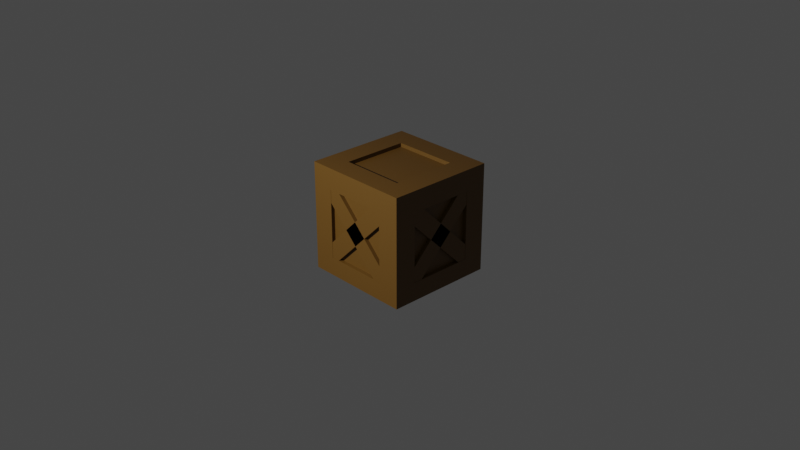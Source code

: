 # Source: WoodenCrate_01.blend  (saved by Blender 2.90.8; exported with 4.5.12 LTS)
import bpy
from mathutils import Matrix  # noqa: F401  (used for matrix-valued properties, if any)

bpy.ops.wm.read_factory_settings(use_empty=True)
scene = bpy.context.scene
scene.name = 'Scene'

# ---- collections
col_collection = bpy.data.collections.new('Collection'); scene.collection.children.link(col_collection)

# ---- materials (node trees are filled in below, after node groups)
mat_crate_01 = bpy.data.materials.new('Crate_01')
mat_crate_01.use_transparent_shadow = False

# ---- material node trees
mat_crate_01.use_nodes = True; mat_crate_01.node_tree.nodes.clear()
_N = mat_crate_01.node_tree.nodes; _L = mat_crate_01.node_tree.links
n0 = _N.new('ShaderNodeBsdfPrincipled'); n0.name = 'Principled BSDF'; n0.location = (10, 300)
n0.distribution = 'GGX'
n0.subsurface_method = 'BURLEY'
n0.inputs[0].default_value = (0.1237, 0.05891, 0.00779, 1.0)
n0.inputs[3].default_value = 1.45
n0.inputs[27].default_value = (0.0, 0.0, 0.0, 1.0)
n0.inputs[28].default_value = 1.0
n1 = _N.new('ShaderNodeOutputMaterial'); n1.name = 'Material Output'; n1.location = (300, 300)
_L.new(n0.outputs[0], n1.inputs[0])
n1.is_active_output = True

# ---- world
world_world = bpy.data.worlds.new('World'); scene.world = world_world
world_world.use_nodes = True; world_world.node_tree.nodes.clear()
_N = world_world.node_tree.nodes; _L = world_world.node_tree.links
n0 = _N.new('ShaderNodeOutputWorld'); n0.name = 'World Output'; n0.location = (300, 300)
n1 = _N.new('ShaderNodeBackground'); n1.name = 'Background'; n1.location = (10, 300)
n1.inputs[0].default_value = (0.05088, 0.05088, 0.05088, 1.0)
_L.new(n1.outputs[0], n0.inputs[0])
n0.is_active_output = True
world_world.color = (0.05088, 0.05088, 0.05088)
world_world.use_sun_shadow = False
world_world.sun_shadow_jitter_overblur = 0.0

# ---- cameras
cam_camera = bpy.data.cameras.new('Camera')
cam_camera.clip_end = 100.0
cam_camera.ortho_scale = 7.314

# ---- lights
light_light = bpy.data.lights.new('Light', 'POINT')
light_light.transmission_factor = 0.0
light_light.energy = 1000.0
light_light.shadow_soft_size = 0.1
light_light.shadow_maximum_resolution = 0.006
light_light.use_absolute_resolution = True

# ---- meshes
me_cube_007 = bpy.data.meshes.new('Cube.007')
me_cube_007.from_pydata([(0.5923, -0.5085, 0.4022), (0.5923, -0.3755, 0.5353), (0.5923, 0.3755, -0.4817), (0.5923, 0.5085, -0.3487), (0.5456, -0.5085, 0.4022), (0.5456, -0.3755, 0.5353), (0.5456, 0.3755, -0.4817), (0.5456, 0.5085, -0.3487), (0.5923, 0.5085, 0.4022), (0.5923, 0.3755, 0.5353), (0.5923, -0.3755, -0.4817), (0.5923, -0.5085, -0.3487), (0.5456, 0.5085, 0.4022), (0.5456, 0.3755, 0.5353), (0.5456, -0.3755, -0.4817), (0.5456, -0.5085, -0.3487), (-0.5923, -0.5085, 0.4022), (-0.5923, -0.3755, 0.5353), (-0.5923, 0.3755, -0.4817), (-0.5923, 0.5085, -0.3487), (-0.5456, -0.5085, 0.4022), (-0.5456, -0.3755, 0.5353), (-0.5456, 0.3755, -0.4817), (-0.5456, 0.5085, -0.3487), (-0.5923, 0.5085, 0.4022), (-0.5923, 0.3755, 0.5353), (-0.5923, -0.3755, -0.4817), (-0.5923, -0.5085, -0.3487), (-0.5456, 0.5085, 0.4022), (-0.5456, 0.3755, 0.5353), (-0.5456, -0.3755, -0.4817), (-0.5456, -0.5085, -0.3487), (-0.5085, -0.5923, 0.4022), (-0.3755, -0.5923, 0.5353), (0.3755, -0.5923, -0.4817), (0.5085, -0.5923, -0.3487), (-0.5085, -0.5456, 0.4022), (-0.3755, -0.5456, 0.5353), (0.3755, -0.5456, -0.4817), (0.5085, -0.5456, -0.3487), (0.5085, -0.5923, 0.4022), (0.3755, -0.5923, 0.5353), (-0.3755, -0.5923, -0.4817), (-0.5085, -0.5923, -0.3487), (0.5085, -0.5456, 0.4022), (0.3755, -0.5456, 0.5353), (-0.3755, -0.5456, -0.4817), (-0.5085, -0.5456, -0.3487), (-0.5085, 0.5923, 0.4022), (-0.3755, 0.5923, 0.5353), (0.3755, 0.5923, -0.4817), (0.5085, 0.5923, -0.3487), (-0.5085, 0.5456, 0.4022), (-0.3755, 0.5456, 0.5353), (0.3755, 0.5456, -0.4817), (0.5085, 0.5456, -0.3487), (0.5085, 0.5923, 0.4022), (0.3755, 0.5923, 0.5353), (-0.3755, 0.5923, -0.4817), (-0.5085, 0.5923, -0.3487), (0.5085, 0.5456, 0.4022), (0.3755, 0.5456, 0.5353), (-0.3755, 0.5456, -0.4817), (-0.5085, 0.5456, -0.3487), (0.5944, -0.5944, -0.5676), (0.5944, -0.5944, 0.6211), (0.5944, 0.5944, -0.5676), (0.5944, 0.5944, 0.6211), (0.5944, 5.252e-08, -0.5676), (0.5944, -7.083e-09, 0.6211), (0.352, 0.5944, -0.3656), (0.5944, -0.3566, 0.6211), (0.352, -0.5944, -0.3656), (0.5944, -0.3566, -0.5676), (0.5944, 0.3566, -0.5676), (0.5944, 0.3566, 0.6211), (0.5944, 0.3566, -0.3656), (0.5944, -0.3566, -0.3656), (0.5944, 0.5944, 0.3898), (0.5944, -0.5944, 0.3898), (0.5944, 7.818e-09, 0.3898), (0.5944, 2.272e-08, -0.3656), (0.5944, -0.5944, -0.3656), (0.5944, -0.3566, 0.3898), (0.5944, 0.3566, 0.3898), (0.5944, 0.5944, -0.3656), (0.352, 0.5944, 0.6211), (0.352, -0.5944, -0.5676), (0.352, -7.083e-09, 0.6211), (0.352, -0.3566, 0.6211), (0.352, 0.3566, 0.6211), (0.352, 0.5944, 0.3898), (0.352, 0.5944, -0.5676), (0.352, -0.5944, 0.6211), (0.352, 5.252e-08, -0.5676), (0.352, -0.3566, -0.5676), (0.352, 0.3566, -0.5676), (0.352, -0.5944, 0.3898), (-0.5944, -0.5944, -0.5676), (-0.5944, -0.5944, 0.6211), (-0.5944, 0.5944, -0.5676), (-0.5944, 0.5944, 0.6211), (-0.5944, 5.252e-08, -0.5676), (-0.5944, -7.083e-09, 0.6211), (-0.352, 0.5944, -0.3656), (-0.5944, -0.3566, 0.6211), (-0.352, -0.5944, -0.3656), (-0.5944, -0.3566, -0.5676), (3.202e-09, -0.5944, -0.3656), (-0.5944, 0.3566, -0.5676), (3.202e-09, 0.5944, -0.3656), (-0.5944, 0.3566, 0.6211), (-0.5944, 0.3566, -0.3656), (-0.5944, -0.3566, -0.3656), (-0.5944, 0.5944, 0.3898), (-0.5944, -0.5944, 0.3898), (-0.5944, 7.818e-09, 0.3898), (-0.5944, 2.272e-08, -0.3656), (-0.5944, -0.5944, -0.3656), (-0.5944, -0.3566, 0.3898), (-0.5944, 0.3566, 0.3898), (-0.5944, 0.5944, -0.3656), (3.202e-09, 0.5944, -0.5676), (3.202e-09, 0.5944, 0.6211), (3.202e-09, -0.5944, -0.5676), (3.202e-09, -0.5944, 0.6211), (3.202e-09, -0.3566, 0.6211), (3.202e-09, -0.3566, -0.5676), (3.202e-09, 0.3566, -0.5676), (3.202e-09, 0.3566, 0.6211), (3.202e-09, -0.5944, 0.3898), (3.202e-09, 0.5944, 0.3898), (-0.352, 0.5944, 0.6211), (-0.352, -0.5944, -0.5676), (-0.352, -7.083e-09, 0.6211), (-0.352, -0.3566, 0.6211), (-0.352, 0.3566, 0.6211), (-0.352, 0.5944, 0.3898), (-0.352, 0.5944, -0.5676), (-0.352, -0.5944, 0.6211), (-0.352, 5.252e-08, -0.5676), (-0.352, -0.3566, -0.5676), (-0.352, 0.3566, -0.5676), (-0.352, -0.5944, 0.3898), (0.5635, -0.5635, -0.5367), (0.5635, -0.5635, 0.5903), (0.5635, 0.5635, -0.5367), (0.5635, 0.5635, 0.5903), (0.5566, 2.272e-08, -0.5298), (0.5566, 2.272e-08, 0.5833), (0.352, 0.5409, -0.3656), (0.5566, -0.3566, 0.5833), (0.352, -0.5409, -0.3656), (0.5566, -0.3566, -0.5298), (0.5566, 0.3566, -0.5298), (0.5566, 0.3566, 0.5833), (0.5409, 0.3566, -0.3656), (0.5409, -0.3566, -0.3656), (0.5566, 0.5566, 0.3898), (0.5566, -0.5566, 0.3898), (0.5409, 7.818e-09, 0.3898), (0.5409, 2.272e-08, -0.3656), (0.5566, -0.5566, -0.3656), (0.5409, -0.3566, 0.3898), (0.5409, 0.3566, 0.3898), (0.5566, 0.5566, -0.3656), (0.352, 0.5566, 0.5833), (0.352, -0.5566, -0.5298), (0.352, -7.083e-09, 0.5677), (0.352, -0.3566, 0.5677), (0.352, 0.3566, 0.5677), (0.352, 0.5409, 0.3898), (0.352, 0.5566, -0.5298), (0.352, -0.5566, 0.5833), (0.352, 5.252e-08, -0.5141), (0.352, -0.3566, -0.5141), (0.352, 0.3566, -0.5141), (0.352, -0.5409, 0.3898), (-0.5635, -0.5635, -0.5367), (-0.5635, -0.5635, 0.5903), (-0.5635, 0.5635, -0.5367), (-0.5635, 0.5635, 0.5903), (-0.5566, 2.272e-08, -0.5298), (-0.5566, 2.272e-08, 0.5833), (-0.352, 0.5409, -0.3656), (-0.5566, -0.3566, 0.5833), (-0.352, -0.5409, -0.3656), (-0.5566, -0.3566, -0.5298), (3.202e-09, -0.5409, -0.3656), (-0.5566, 0.3566, -0.5298), (3.202e-09, 0.5409, -0.3656), (-0.5566, 0.3566, 0.5833), (-0.5409, 0.3566, -0.3656), (-0.5409, -0.3566, -0.3656), (-0.5566, 0.5566, 0.3898), (-0.5566, -0.5566, 0.3898), (-0.5409, 7.818e-09, 0.3898), (-0.5409, 2.272e-08, -0.3656), (-0.5566, -0.5566, -0.3656), (-0.5409, -0.3566, 0.3898), (-0.5409, 0.3566, 0.3898), (-0.5566, 0.5566, -0.3656), (3.202e-09, 0.5566, -0.5298), (3.202e-09, 0.5566, 0.5833), (3.202e-09, -0.5566, -0.5298), (3.202e-09, -0.5566, 0.5833), (3.202e-09, 5.252e-08, -0.5141), (3.202e-09, -0.3566, 0.5677), (3.202e-09, -0.3566, -0.5141), (3.202e-09, 0.3566, -0.5141), (3.202e-09, 0.3566, 0.5677), (3.202e-09, -0.5409, 0.3898), (3.202e-09, 0.5409, 0.3898), (-0.352, 0.5566, 0.5833), (-0.352, -0.5566, -0.5298), (-0.352, -7.083e-09, 0.5677), (-0.352, -0.3566, 0.5677), (-0.352, 0.3566, 0.5677), (-0.352, 0.5409, 0.3898), (-0.352, 0.5566, -0.5298), (-0.352, -0.5566, 0.5833), (-0.352, 5.252e-08, -0.5141), (-0.352, -0.3566, -0.5141), (-0.352, 0.3566, -0.5141), (-0.352, -0.5409, 0.3898), (-0.5522, -0.5522, -0.5254), (-0.5522, -0.5522, 0.5789), (-0.5522, 0.5522, -0.5254), (-0.5522, 0.5522, 0.5789), (0.5522, -0.5522, -0.5254), (0.5522, -0.5522, 0.5789), (0.5522, 0.5522, -0.5254), (0.5522, 0.5522, 0.5789), (0.352, 5.252e-08, -0.5286), (3.202e-09, 5.252e-08, -0.5286), (0.352, -0.3566, -0.5286), (3.202e-09, -0.3566, -0.5286), (0.352, 0.3566, -0.5286), (3.202e-09, 0.3566, -0.5286), (-0.352, 5.252e-08, -0.5286), (-0.352, -0.3566, -0.5286), (-0.352, 0.3566, -0.5286)], [], [(0, 2, 3, 1), (2, 6, 7, 3), (6, 4, 5, 7), (4, 0, 1, 5), (2, 0, 4, 6), (7, 5, 1, 3), (8, 9, 11, 10), (10, 11, 15, 14), (14, 15, 13, 12), (12, 13, 9, 8), (10, 14, 12, 8), (15, 11, 9, 13), (16, 17, 19, 18), (18, 19, 23, 22), (22, 23, 21, 20), (20, 21, 17, 16), (18, 22, 20, 16), (23, 19, 17, 21), (24, 26, 27, 25), (26, 30, 31, 27), (30, 28, 29, 31), (28, 24, 25, 29), (26, 24, 28, 30), (31, 29, 25, 27), (32, 34, 35, 33), (34, 38, 39, 35), (38, 36, 37, 39), (36, 32, 33, 37), (34, 32, 36, 38), (39, 37, 33, 35), (40, 41, 43, 42), (42, 43, 47, 46), (46, 47, 45, 44), (44, 45, 41, 40), (42, 46, 44, 40), (47, 43, 41, 45), (48, 49, 51, 50), (50, 51, 55, 54), (54, 55, 53, 52), (52, 53, 49, 48), (50, 54, 52, 48), (55, 51, 49, 53), (56, 58, 59, 57), (58, 62, 63, 59), (62, 60, 61, 63), (60, 56, 57, 61), (58, 56, 60, 62), (63, 61, 57, 59), (91, 86, 67, 78), (83, 71, 65, 79), (95, 73, 64, 87), (122, 110, 70, 92), (96, 74, 68, 94), (84, 75, 69, 80), (87, 72, 108, 124), (92, 70, 85, 66), (94, 68, 73, 95), (80, 69, 71, 83), (78, 67, 75, 84), (92, 66, 74, 96), (64, 82, 72, 87), (68, 81, 77, 73), (85, 78, 84, 76), (73, 77, 82, 64), (77, 83, 79, 82), (70, 91, 78, 85), (86, 123, 129, 90), (74, 76, 81, 68), (66, 85, 76, 74), (89, 126, 125, 93), (97, 93, 125, 130), (79, 65, 93, 97), (71, 89, 93, 65), (75, 90, 88, 69), (69, 88, 89, 71), (67, 86, 90, 75), (82, 79, 97, 72), (122, 92, 96, 128), (96, 94, 233, 237), (128, 96, 237, 238), (127, 95, 87, 124), (131, 123, 86, 91), (137, 114, 101, 132), (119, 115, 99, 105), (141, 133, 98, 107), (122, 138, 104, 110), (142, 140, 102, 109), (120, 116, 103, 111), (133, 124, 108, 106), (138, 100, 121, 104), (140, 141, 107, 102), (116, 119, 105, 103), (114, 120, 111, 101), (138, 142, 109, 100), (98, 133, 106, 118), (102, 107, 113, 117), (121, 112, 120, 114), (107, 98, 118, 113), (113, 118, 115, 119), (104, 121, 114, 137), (132, 136, 129, 123), (109, 102, 117, 112), (100, 109, 112, 121), (135, 139, 125, 126), (143, 130, 125, 139), (115, 143, 139, 99), (105, 99, 139, 135), (111, 103, 134, 136), (103, 105, 135, 134), (101, 111, 136, 132), (118, 106, 143, 115), (122, 128, 142, 138), (142, 128, 238, 241), (141, 140, 239, 240), (127, 124, 133, 141), (131, 137, 132, 123), (171, 158, 147, 166), (163, 159, 145, 151), (175, 167, 144, 153), (202, 172, 150, 190), (176, 174, 148, 154), (164, 160, 149, 155), (167, 204, 188, 152), (172, 146, 165, 150), (174, 175, 153, 148), (160, 163, 151, 149), (158, 164, 155, 147), (172, 176, 154, 146), (144, 167, 152, 162), (148, 153, 157, 161), (165, 156, 164, 158), (153, 144, 162, 157), (157, 162, 159, 163), (150, 165, 158, 171), (166, 170, 210, 203), (154, 148, 161, 156), (146, 154, 156, 165), (169, 173, 205, 207), (177, 211, 205, 173), (159, 177, 173, 145), (151, 145, 173, 169), (155, 149, 168, 170), (149, 151, 169, 168), (147, 155, 170, 166), (162, 152, 177, 159), (202, 209, 176, 172), (206, 208, 175, 174), (209, 206, 174, 176), (208, 204, 167, 175), (212, 171, 166, 203), (218, 213, 181, 194), (199, 185, 179, 195), (222, 187, 178, 214), (202, 190, 184, 219), (223, 189, 182, 221), (200, 191, 183, 196), (214, 186, 188, 204), (219, 184, 201, 180), (221, 182, 187, 222), (196, 183, 185, 199), (194, 181, 191, 200), (219, 180, 189, 223), (178, 198, 186, 214), (182, 197, 193, 187), (201, 194, 200, 192), (187, 193, 198, 178), (193, 199, 195, 198), (184, 218, 194, 201), (213, 203, 210, 217), (189, 192, 197, 182), (180, 201, 192, 189), (216, 207, 205, 220), (224, 220, 205, 211), (195, 179, 220, 224), (185, 216, 220, 179), (191, 217, 215, 183), (183, 215, 216, 185), (181, 213, 217, 191), (198, 195, 224, 186), (202, 219, 223, 209), (206, 221, 222, 208), (209, 223, 221, 206), (208, 222, 214, 204), (212, 203, 213, 218), (72, 97, 177, 152), (77, 81, 161, 157), (108, 72, 152, 188), (70, 110, 190, 150), (80, 83, 163, 160), (84, 80, 160, 164), (76, 84, 164, 156), (83, 77, 157, 163), (81, 76, 156, 161), (91, 70, 150, 171), (97, 130, 211, 177), (126, 89, 169, 207), (90, 129, 210, 170), (131, 91, 171, 212), (88, 90, 170, 168), (89, 88, 168, 169), (143, 106, 186, 224), (117, 113, 193, 197), (106, 108, 188, 186), (110, 104, 184, 190), (119, 116, 196, 199), (116, 120, 200, 196), (120, 112, 192, 200), (113, 119, 199, 193), (112, 117, 197, 192), (104, 137, 218, 184), (130, 143, 224, 211), (135, 126, 207, 216), (129, 136, 217, 210), (137, 131, 212, 218), (136, 134, 215, 217), (134, 135, 216, 215), (225, 226, 228, 227), (227, 228, 232, 231), (231, 232, 230, 229), (229, 230, 226, 225), (227, 231, 229, 225), (232, 228, 226, 230), (234, 233, 235, 236), (238, 237, 233, 234), (234, 236, 240, 239), (238, 234, 239, 241), (140, 142, 241, 239), (127, 141, 240, 236), (95, 127, 236, 235), (94, 95, 235, 233)])
_uv = me_cube_007.uv_layers.new(name='UVMap')
_uv.uv.foreach_set('vector', [0.375, 0.0, 0.375, 0.25, 0.625, 0.25, 0.625, 0.0, 0.375, 0.25, 0.375, 0.5, 0.625, 0.5, 0.625, 0.25, 0.375, 0.5, 0.375, 0.75, 0.625, 0.75, 0.625, 0.5, 0.375, 0.75, 0.375, 1.0, 0.625, 1.0, 0.625, 0.75, 0.125, 0.5, 0.125, 0.75, 0.375, 0.75, 0.375, 0.5, 0.625, 0.5, 0.625, 0.75, 0.875, 0.75, 0.875, 0.5, 0.375, 0.0, 0.625, 0.0, 0.625, 0.25, 0.375, 0.25, 0.375, 0.25, 0.625, 0.25, 0.625, 0.5, 0.375, 0.5, 0.375, 0.5, 0.625, 0.5, 0.625, 0.75, 0.375, 0.75, 0.375, 0.75, 0.625, 0.75, 0.625, 1.0, 0.375, 1.0, 0.125, 0.5, 0.375, 0.5, 0.375, 0.75, 0.125, 0.75, 0.625, 0.5, 0.875, 0.5, 0.875, 0.75, 0.625, 0.75, 0.375, 0.0, 0.625, 0.0, 0.625, 0.25, 0.375, 0.25, 0.375, 0.25, 0.625, 0.25, 0.625, 0.5, 0.375, 0.5, 0.375, 0.5, 0.625, 0.5, 0.625, 0.75, 0.375, 0.75, 0.375, 0.75, 0.625, 0.75, 0.625, 1.0, 0.375, 1.0, 0.125, 0.5, 0.375, 0.5, 0.375, 0.75, 0.125, 0.75, 0.625, 0.5, 0.875, 0.5, 0.875, 0.75, 0.625, 0.75, 0.375, 0.0, 0.375, 0.25, 0.625, 0.25, 0.625, 0.0, 0.375, 0.25, 0.375, 0.5, 0.625, 0.5, 0.625, 0.25, 0.375, 0.5, 0.375, 0.75, 0.625, 0.75, 0.625, 0.5, 0.375, 0.75, 0.375, 1.0, 0.625, 1.0, 0.625, 0.75, 0.125, 0.5, 0.125, 0.75, 0.375, 0.75, 0.375, 0.5, 0.625, 0.5, 0.625, 0.75, 0.875, 0.75, 0.875, 0.5, 0.375, 0.0, 0.375, 0.25, 0.625, 0.25, 0.625, 0.0, 0.375, 0.25, 0.375, 0.5, 0.625, 0.5, 0.625, 0.25, 0.375, 0.5, 0.375, 0.75, 0.625, 0.75, 0.625, 0.5, 0.375, 0.75, 0.375, 1.0, 0.625, 1.0, 0.625, 0.75, 0.125, 0.5, 0.125, 0.75, 0.375, 0.75, 0.375, 0.5, 0.625, 0.5, 0.625, 0.75, 0.875, 0.75, 0.875, 0.5, 0.375, 0.0, 0.625, 0.0, 0.625, 0.25, 0.375, 0.25, 0.375, 0.25, 0.625, 0.25, 0.625, 0.5, 0.375, 0.5, 0.375, 0.5, 0.625, 0.5, 0.625, 0.75, 0.375, 0.75, 0.375, 0.75, 0.625, 0.75, 0.625, 1.0, 0.375, 1.0, 0.125, 0.5, 0.375, 0.5, 0.375, 0.75, 0.125, 0.75, 0.625, 0.5, 0.875, 0.5, 0.875, 0.75, 0.625, 0.75, 0.375, 0.0, 0.625, 0.0, 0.625, 0.25, 0.375, 0.25, 0.375, 0.25, 0.625, 0.25, 0.625, 0.5, 0.375, 0.5, 0.375, 0.5, 0.625, 0.5, 0.625, 0.75, 0.375, 0.75, 0.375, 0.75, 0.625, 0.75, 0.625, 1.0, 0.375, 1.0, 0.125, 0.5, 0.375, 0.5, 0.375, 0.75, 0.125, 0.75, 0.625, 0.5, 0.875, 0.5, 0.875, 0.75, 0.625, 0.75, 0.375, 0.0, 0.375, 0.25, 0.625, 0.25, 0.625, 0.0, 0.375, 0.25, 0.375, 0.5, 0.625, 0.5, 0.625, 0.25, 0.375, 0.5, 0.375, 0.75, 0.625, 0.75, 0.625, 0.5, 0.375, 0.75, 0.375, 1.0, 0.625, 1.0, 0.625, 0.75, 0.125, 0.5, 0.125, 0.75, 0.375, 0.75, 0.375, 0.5, 0.625, 0.5, 0.625, 0.75, 0.875, 0.75, 0.875, 0.5, 0.5601, 0.449, 0.625, 0.449, 0.625, 0.5, 0.5601, 0.5, 0.5601, 0.7, 0.625, 0.7, 0.625, 0.75, 0.5601, 0.75, 0.324, 0.7, 0.375, 0.7, 0.375, 0.75, 0.324, 0.75, 0.375, 0.375, 0.4213, 0.375, 0.4213, 0.449, 0.375, 0.449, 0.324, 0.55, 0.375, 0.55, 0.375, 0.625, 0.324, 0.625, 0.5601, 0.55, 0.625, 0.55, 0.625, 0.625, 0.5601, 0.625, 0.375, 0.801, 0.4213, 0.801, 0.4213, 0.875, 0.375, 0.875, 0.375, 0.449, 0.4213, 0.449, 0.4213, 0.5, 0.375, 0.5, 0.324, 0.625, 0.375, 0.625, 0.375, 0.7, 0.324, 0.7, 0.5601, 0.625, 0.625, 0.625, 0.625, 0.7, 0.5601, 0.7, 0.5601, 0.5, 0.625, 0.5, 0.625, 0.55, 0.5601, 0.55, 0.324, 0.5, 0.375, 0.5, 0.375, 0.55, 0.324, 0.55, 0.375, 0.75, 0.4213, 0.75, 0.4213, 0.801, 0.375, 0.801, 0.375, 0.625, 0.4213, 0.625, 0.4213, 0.7, 0.375, 0.7, 0.4213, 0.5, 0.5601, 0.5, 0.5601, 0.55, 0.4213, 0.55, 0.375, 0.7, 0.4213, 0.7, 0.4213, 0.75, 0.375, 0.75, 0.4213, 0.7, 0.5601, 0.7, 0.5601, 0.75, 0.4213, 0.75, 0.4213, 0.449, 0.5601, 0.449, 0.5601, 0.5, 0.4213, 0.5, 0.676, 0.5, 0.75, 0.5, 0.75, 0.55, 0.676, 0.55, 0.375, 0.55, 0.4213, 0.55, 0.4213, 0.625, 0.375, 0.625, 0.375, 0.5, 0.4213, 0.5, 0.4213, 0.55, 0.375, 0.55, 0.676, 0.7, 0.75, 0.7, 0.75, 0.75, 0.676, 0.75, 0.5601, 0.801, 0.625, 0.801, 0.625, 0.875, 0.5601, 0.875, 0.5601, 0.75, 0.625, 0.75, 0.625, 0.801, 0.5601, 0.801, 0.625, 0.7, 0.676, 0.7, 0.676, 0.75, 0.625, 0.75, 0.625, 0.55, 0.676, 0.55, 0.676, 0.625, 0.625, 0.625, 0.625, 0.625, 0.676, 0.625, 0.676, 0.7, 0.625, 0.7, 0.625, 0.5, 0.676, 0.5, 0.676, 0.55, 0.625, 0.55, 0.4213, 0.75, 0.5601, 0.75, 0.5601, 0.801, 0.4213, 0.801, 0.25, 0.5, 0.324, 0.5, 0.324, 0.55, 0.25, 0.55, 0.324, 0.55, 0.324, 0.625, 0.324, 0.625, 0.324, 0.55, 0.25, 0.55, 0.324, 0.55, 0.324, 0.55, 0.25, 0.55, 0.25, 0.7, 0.324, 0.7, 0.324, 0.75, 0.25, 0.75, 0.5601, 0.375, 0.625, 0.375, 0.625, 0.449, 0.5601, 0.449, 0.5601, 0.449, 0.5601, 0.5, 0.625, 0.5, 0.625, 0.449, 0.5601, 0.7, 0.5601, 0.75, 0.625, 0.75, 0.625, 0.7, 0.324, 0.7, 0.324, 0.75, 0.375, 0.75, 0.375, 0.7, 0.375, 0.375, 0.375, 0.449, 0.4213, 0.449, 0.4213, 0.375, 0.324, 0.55, 0.324, 0.625, 0.375, 0.625, 0.375, 0.55, 0.5601, 0.55, 0.5601, 0.625, 0.625, 0.625, 0.625, 0.55, 0.375, 0.801, 0.375, 0.875, 0.4213, 0.875, 0.4213, 0.801, 0.375, 0.449, 0.375, 0.5, 0.4213, 0.5, 0.4213, 0.449, 0.324, 0.625, 0.324, 0.7, 0.375, 0.7, 0.375, 0.625, 0.5601, 0.625, 0.5601, 0.7, 0.625, 0.7, 0.625, 0.625, 0.5601, 0.5, 0.5601, 0.55, 0.625, 0.55, 0.625, 0.5, 0.324, 0.5, 0.324, 0.55, 0.375, 0.55, 0.375, 0.5, 0.375, 0.75, 0.375, 0.801, 0.4213, 0.801, 0.4213, 0.75, 0.375, 0.625, 0.375, 0.7, 0.4213, 0.7, 0.4213, 0.625, 0.4213, 0.5, 0.4213, 0.55, 0.5601, 0.55, 0.5601, 0.5, 0.375, 0.7, 0.375, 0.75, 0.4213, 0.75, 0.4213, 0.7, 0.4213, 0.7, 0.4213, 0.75, 0.5601, 0.75, 0.5601, 0.7, 0.4213, 0.449, 0.4213, 0.5, 0.5601, 0.5, 0.5601, 0.449, 0.676, 0.5, 0.676, 0.55, 0.75, 0.55, 0.75, 0.5, 0.375, 0.55, 0.375, 0.625, 0.4213, 0.625, 0.4213, 0.55, 0.375, 0.5, 0.375, 0.55, 0.4213, 0.55, 0.4213, 0.5, 0.676, 0.7, 0.676, 0.75, 0.75, 0.75, 0.75, 0.7, 0.5601, 0.801, 0.5601, 0.875, 0.625, 0.875, 0.625, 0.801, 0.5601, 0.75, 0.5601, 0.801, 0.625, 0.801, 0.625, 0.75, 0.625, 0.7, 0.625, 0.75, 0.676, 0.75, 0.676, 0.7, 0.625, 0.55, 0.625, 0.625, 0.676, 0.625, 0.676, 0.55, 0.625, 0.625, 0.625, 0.7, 0.676, 0.7, 0.676, 0.625, 0.625, 0.5, 0.625, 0.55, 0.676, 0.55, 0.676, 0.5, 0.4213, 0.75, 0.4213, 0.801, 0.5601, 0.801, 0.5601, 0.75, 0.25, 0.5, 0.25, 0.55, 0.324, 0.55, 0.324, 0.5, 0.324, 0.55, 0.25, 0.55, 0.25, 0.55, 0.324, 0.55, 0.324, 0.7, 0.324, 0.625, 0.324, 0.625, 0.324, 0.7, 0.25, 0.7, 0.25, 0.75, 0.324, 0.75, 0.324, 0.7, 0.5601, 0.375, 0.5601, 0.449, 0.625, 0.449, 0.625, 0.375, 0.5601, 0.449, 0.5601, 0.5, 0.625, 0.5, 0.625, 0.449, 0.5601, 0.7, 0.5601, 0.75, 0.625, 0.75, 0.625, 0.7, 0.324, 0.7, 0.324, 0.75, 0.375, 0.75, 0.375, 0.7, 0.375, 0.375, 0.375, 0.449, 0.4213, 0.449, 0.4213, 0.375, 0.324, 0.55, 0.324, 0.625, 0.375, 0.625, 0.375, 0.55, 0.5601, 0.55, 0.5601, 0.625, 0.625, 0.625, 0.625, 0.55, 0.375, 0.801, 0.375, 0.875, 0.4213, 0.875, 0.4213, 0.801, 0.375, 0.449, 0.375, 0.5, 0.4213, 0.5, 0.4213, 0.449, 0.324, 0.625, 0.324, 0.7, 0.375, 0.7, 0.375, 0.625, 0.5601, 0.625, 0.5601, 0.7, 0.625, 0.7, 0.625, 0.625, 0.5601, 0.5, 0.5601, 0.55, 0.625, 0.55, 0.625, 0.5, 0.324, 0.5, 0.324, 0.55, 0.375, 0.55, 0.375, 0.5, 0.375, 0.75, 0.375, 0.801, 0.4213, 0.801, 0.4213, 0.75, 0.375, 0.625, 0.375, 0.7, 0.4213, 0.7, 0.4213, 0.625, 0.4213, 0.5, 0.4213, 0.55, 0.5601, 0.55, 0.5601, 0.5, 0.375, 0.7, 0.375, 0.75, 0.4213, 0.75, 0.4213, 0.7, 0.4213, 0.7, 0.4213, 0.75, 0.5601, 0.75, 0.5601, 0.7, 0.4213, 0.449, 0.4213, 0.5, 0.5601, 0.5, 0.5601, 0.449, 0.676, 0.5, 0.676, 0.55, 0.75, 0.55, 0.75, 0.5, 0.375, 0.55, 0.375, 0.625, 0.4213, 0.625, 0.4213, 0.55, 0.375, 0.5, 0.375, 0.55, 0.4213, 0.55, 0.4213, 0.5, 0.676, 0.7, 0.676, 0.75, 0.75, 0.75, 0.75, 0.7, 0.5601, 0.801, 0.5601, 0.875, 0.625, 0.875, 0.625, 0.801, 0.5601, 0.75, 0.5601, 0.801, 0.625, 0.801, 0.625, 0.75, 0.625, 0.7, 0.625, 0.75, 0.676, 0.75, 0.676, 0.7, 0.625, 0.55, 0.625, 0.625, 0.676, 0.625, 0.676, 0.55, 0.625, 0.625, 0.625, 0.7, 0.676, 0.7, 0.676, 0.625, 0.625, 0.5, 0.625, 0.55, 0.676, 0.55, 0.676, 0.5, 0.4213, 0.75, 0.4213, 0.801, 0.5601, 0.801, 0.5601, 0.75, 0.25, 0.5, 0.25, 0.55, 0.324, 0.55, 0.324, 0.5, 0.25, 0.625, 0.25, 0.7, 0.324, 0.7, 0.324, 0.625, 0.25, 0.55, 0.25, 0.625, 0.324, 0.625, 0.324, 0.55, 0.25, 0.7, 0.25, 0.75, 0.324, 0.75, 0.324, 0.7, 0.5601, 0.375, 0.5601, 0.449, 0.625, 0.449, 0.625, 0.375, 0.5601, 0.449, 0.625, 0.449, 0.625, 0.5, 0.5601, 0.5, 0.5601, 0.7, 0.625, 0.7, 0.625, 0.75, 0.5601, 0.75, 0.324, 0.7, 0.375, 0.7, 0.375, 0.75, 0.324, 0.75, 0.375, 0.375, 0.4213, 0.375, 0.4213, 0.449, 0.375, 0.449, 0.324, 0.55, 0.375, 0.55, 0.375, 0.625, 0.324, 0.625, 0.5601, 0.55, 0.625, 0.55, 0.625, 0.625, 0.5601, 0.625, 0.375, 0.801, 0.4213, 0.801, 0.4213, 0.875, 0.375, 0.875, 0.375, 0.449, 0.4213, 0.449, 0.4213, 0.5, 0.375, 0.5, 0.324, 0.625, 0.375, 0.625, 0.375, 0.7, 0.324, 0.7, 0.5601, 0.625, 0.625, 0.625, 0.625, 0.7, 0.5601, 0.7, 0.5601, 0.5, 0.625, 0.5, 0.625, 0.55, 0.5601, 0.55, 0.324, 0.5, 0.375, 0.5, 0.375, 0.55, 0.324, 0.55, 0.375, 0.75, 0.4213, 0.75, 0.4213, 0.801, 0.375, 0.801, 0.375, 0.625, 0.4213, 0.625, 0.4213, 0.7, 0.375, 0.7, 0.4213, 0.5, 0.5601, 0.5, 0.5601, 0.55, 0.4213, 0.55, 0.375, 0.7, 0.4213, 0.7, 0.4213, 0.75, 0.375, 0.75, 0.4213, 0.7, 0.5601, 0.7, 0.5601, 0.75, 0.4213, 0.75, 0.4213, 0.449, 0.5601, 0.449, 0.5601, 0.5, 0.4213, 0.5, 0.676, 0.5, 0.75, 0.5, 0.75, 0.55, 0.676, 0.55, 0.375, 0.55, 0.4213, 0.55, 0.4213, 0.625, 0.375, 0.625, 0.375, 0.5, 0.4213, 0.5, 0.4213, 0.55, 0.375, 0.55, 0.676, 0.7, 0.75, 0.7, 0.75, 0.75, 0.676, 0.75, 0.5601, 0.801, 0.625, 0.801, 0.625, 0.875, 0.5601, 0.875, 0.5601, 0.75, 0.625, 0.75, 0.625, 0.801, 0.5601, 0.801, 0.625, 0.7, 0.676, 0.7, 0.676, 0.75, 0.625, 0.75, 0.625, 0.55, 0.676, 0.55, 0.676, 0.625, 0.625, 0.625, 0.625, 0.625, 0.676, 0.625, 0.676, 0.7, 0.625, 0.7, 0.625, 0.5, 0.676, 0.5, 0.676, 0.55, 0.625, 0.55, 0.4213, 0.75, 0.5601, 0.75, 0.5601, 0.801, 0.4213, 0.801, 0.25, 0.5, 0.324, 0.5, 0.324, 0.55, 0.25, 0.55, 0.25, 0.625, 0.324, 0.625, 0.324, 0.7, 0.25, 0.7, 0.25, 0.55, 0.324, 0.55, 0.324, 0.625, 0.25, 0.625, 0.25, 0.7, 0.324, 0.7, 0.324, 0.75, 0.25, 0.75, 0.5601, 0.375, 0.625, 0.375, 0.625, 0.449, 0.5601, 0.449, 0.4213, 0.801, 0.5601, 0.801, 0.5601, 0.801, 0.4213, 0.801, 0.4213, 0.7, 0.4213, 0.625, 0.4213, 0.625, 0.4213, 0.7, 0.4213, 0.875, 0.4213, 0.801, 0.4213, 0.801, 0.4213, 0.875, 0.4213, 0.449, 0.4213, 0.375, 0.4213, 0.375, 0.4213, 0.449, 0.5601, 0.625, 0.5601, 0.7, 0.5601, 0.7, 0.5601, 0.625, 0.5601, 0.55, 0.5601, 0.625, 0.5601, 0.625, 0.5601, 0.55, 0.4213, 0.55, 0.5601, 0.55, 0.5601, 0.55, 0.4213, 0.55, 0.5601, 0.7, 0.4213, 0.7, 0.4213, 0.7, 0.5601, 0.7, 0.4213, 0.625, 0.4213, 0.55, 0.4213, 0.55, 0.4213, 0.625, 0.5601, 0.449, 0.4213, 0.449, 0.4213, 0.449, 0.5601, 0.449, 0.5601, 0.801, 0.5601, 0.875, 0.5601, 0.875, 0.5601, 0.801, 0.75, 0.7, 0.676, 0.7, 0.676, 0.7, 0.75, 0.7, 0.676, 0.55, 0.75, 0.55, 0.75, 0.55, 0.676, 0.55, 0.5601, 0.375, 0.5601, 0.449, 0.5601, 0.449, 0.5601, 0.375, 0.676, 0.625, 0.676, 0.55, 0.676, 0.55, 0.676, 0.625, 0.676, 0.7, 0.676, 0.625, 0.676, 0.625, 0.676, 0.7, 0.5601, 0.801, 0.4213, 0.801, 0.4213, 0.801, 0.5601, 0.801, 0.4213, 0.625, 0.4213, 0.7, 0.4213, 0.7, 0.4213, 0.625, 0.4213, 0.801, 0.4213, 0.875, 0.4213, 0.875, 0.4213, 0.801, 0.4213, 0.375, 0.4213, 0.449, 0.4213, 0.449, 0.4213, 0.375, 0.5601, 0.7, 0.5601, 0.625, 0.5601, 0.625, 0.5601, 0.7, 0.5601, 0.625, 0.5601, 0.55, 0.5601, 0.55, 0.5601, 0.625, 0.5601, 0.55, 0.4213, 0.55, 0.4213, 0.55, 0.5601, 0.55, 0.4213, 0.7, 0.5601, 0.7, 0.5601, 0.7, 0.4213, 0.7, 0.4213, 0.55, 0.4213, 0.625, 0.4213, 0.625, 0.4213, 0.55, 0.4213, 0.449, 0.5601, 0.449, 0.5601, 0.449, 0.4213, 0.449, 0.5601, 0.875, 0.5601, 0.801, 0.5601, 0.801, 0.5601, 0.875, 0.676, 0.7, 0.75, 0.7, 0.75, 0.7, 0.676, 0.7, 0.75, 0.55, 0.676, 0.55, 0.676, 0.55, 0.75, 0.55, 0.5601, 0.449, 0.5601, 0.375, 0.5601, 0.375, 0.5601, 0.449, 0.676, 0.55, 0.676, 0.625, 0.676, 0.625, 0.676, 0.55, 0.676, 0.625, 0.676, 0.7, 0.676, 0.7, 0.676, 0.625, 0.375, 0.0, 0.625, 0.0, 0.625, 0.25, 0.375, 0.25, 0.375, 0.25, 0.625, 0.25, 0.625, 0.5, 0.375, 0.5, 0.375, 0.5, 0.625, 0.5, 0.625, 0.75, 0.375, 0.75, 0.375, 0.75, 0.625, 0.75, 0.625, 1.0, 0.375, 1.0, 0.125, 0.5, 0.375, 0.5, 0.375, 0.75, 0.125, 0.75, 0.625, 0.5, 0.875, 0.5, 0.875, 0.75, 0.625, 0.75, 0.25, 0.625, 0.324, 0.625, 0.324, 0.7, 0.25, 0.7, 0.25, 0.55, 0.324, 0.55, 0.324, 0.625, 0.25, 0.625, 0.25, 0.625, 0.25, 0.7, 0.324, 0.7, 0.324, 0.625, 0.25, 0.55, 0.25, 0.625, 0.324, 0.625, 0.324, 0.55, 0.324, 0.625, 0.324, 0.55, 0.324, 0.55, 0.324, 0.625, 0.25, 0.7, 0.324, 0.7, 0.324, 0.7, 0.25, 0.7, 0.324, 0.7, 0.25, 0.7, 0.25, 0.7, 0.324, 0.7, 0.324, 0.625, 0.324, 0.7, 0.324, 0.7, 0.324, 0.625])
me_cube_007.materials.append(mat_crate_01)
me_cube_007.use_remesh_fix_poles = True
me_cube_007.use_remesh_preserve_attributes = False
me_cube_007.use_mirror_vertex_groups = False
me_cube_007.update()

# ---- objects
ob_light = bpy.data.objects.new('Light', light_light)
ob_camera = bpy.data.objects.new('Camera', cam_camera)
ob_woodcrate_01 = bpy.data.objects.new('WoodCrate_01', me_cube_007)

# ---- transforms, parenting, visibility, modifiers, constraints
ob_light.location = (-0.4152, -4.971, 3.07)
ob_light.rotation_euler = (0.6503, 0.05522, 1.866)
ob_light.lock_rotations_4d = False
ob_light.empty_display_type = 'ARROWS'
ob_light.color = (0.0, 0.0, 0.0, 0.0)
ob_light.lineart.crease_threshold = 0.0
ob_camera.location = (7.359, -6.926, 4.958)
ob_camera.rotation_euler = (1.109, 0.0, 0.8149)
ob_camera.lock_rotations_4d = False
ob_camera.empty_display_type = 'ARROWS'
ob_camera.color = (0.0, 0.0, 0.0, 0.0)
ob_camera.display_type = 'WIRE'
ob_camera.lineart.crease_threshold = 0.0
ob_woodcrate_01.location = (0.0, 0.0, 0.0)
ob_woodcrate_01.lineart.crease_threshold = 0.0

# ---- collection membership
col_collection.objects.link(ob_light)
col_collection.objects.link(ob_camera)
col_collection.objects.link(ob_woodcrate_01)

# ---- scene / render settings (as saved in the file)
scene.camera = ob_camera
scene.frame_start = 1; scene.frame_end = 250; scene.frame_set(1)
scene.render.engine = 'BLENDER_EEVEE_NEXT'
scene.cycles.use_denoising = False
scene.cycles.samples = 128
scene.cycles.sampling_pattern = 'TABULATED_SOBOL'
scene.cycles.use_adaptive_sampling = False
scene.cycles.use_light_tree = False
scene.eevee.use_gtao = True
scene.view_settings.view_transform = 'Filmic'
bpy.context.view_layer.update()
